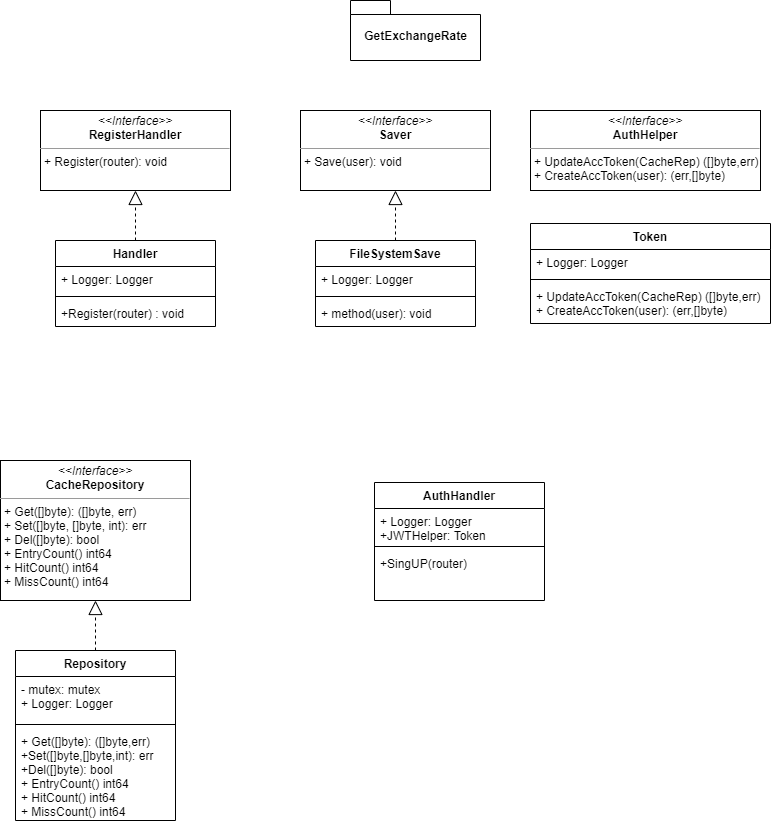

The diagram above was exported from draw.io. Its source (the exported page's mxGraphModel, read from the mxfile embedded in the PNG):
<mxGraphModel dx="1718" dy="935" grid="1" gridSize="10" guides="1" tooltips="1" connect="1" arrows="1" fold="1" page="1" pageScale="1" pageWidth="827" pageHeight="1169" math="0" shadow="0">
  <root>
    <mxCell id="0" />
    <mxCell id="1" parent="0" />
    <mxCell id="lLM1khGqFD8AxCDa2XKY-1" value="GetExchangeRate" style="shape=folder;fontStyle=1;spacingTop=10;tabWidth=40;tabHeight=14;tabPosition=left;html=1;" parent="1" vertex="1">
      <mxGeometry x="390" y="50" width="130" height="60" as="geometry" />
    </mxCell>
    <mxCell id="lLM1khGqFD8AxCDa2XKY-2" value="&lt;p style=&quot;margin: 0px ; margin-top: 4px ; text-align: center&quot;&gt;&lt;i&gt;&amp;lt;&amp;lt;Interface&amp;gt;&amp;gt;&lt;/i&gt;&lt;br&gt;&lt;b&gt;RegisterHandler&lt;/b&gt;&lt;/p&gt;&lt;hr size=&quot;1&quot;&gt;&lt;p style=&quot;margin: 0px ; margin-left: 4px&quot;&gt;+ Register(router): void&lt;br&gt;&lt;/p&gt;" style="verticalAlign=top;align=left;overflow=fill;fontSize=12;fontFamily=Helvetica;html=1;" parent="1" vertex="1">
      <mxGeometry x="80" y="160" width="190" height="80" as="geometry" />
    </mxCell>
    <mxCell id="lLM1khGqFD8AxCDa2XKY-6" value="" style="endArrow=block;dashed=1;endFill=0;endSize=12;html=1;exitX=0.5;exitY=0;exitDx=0;exitDy=0;entryX=0.5;entryY=1;entryDx=0;entryDy=0;" parent="1" source="celxnx4tHQEMCI5b7ejj-9" target="lLM1khGqFD8AxCDa2XKY-2" edge="1">
      <mxGeometry width="160" relative="1" as="geometry">
        <mxPoint x="175" y="292" as="sourcePoint" />
        <mxPoint x="420" y="270" as="targetPoint" />
      </mxGeometry>
    </mxCell>
    <mxCell id="celxnx4tHQEMCI5b7ejj-1" value="&lt;p style=&quot;margin: 0px ; margin-top: 4px ; text-align: center&quot;&gt;&lt;i&gt;&amp;lt;&amp;lt;Interface&amp;gt;&amp;gt;&lt;/i&gt;&lt;br&gt;&lt;b&gt;Saver&lt;/b&gt;&lt;/p&gt;&lt;hr size=&quot;1&quot;&gt;&lt;p style=&quot;margin: 0px ; margin-left: 4px&quot;&gt;&lt;span&gt;+ Save(user): void&lt;/span&gt;&lt;br&gt;&lt;/p&gt;" style="verticalAlign=top;align=left;overflow=fill;fontSize=12;fontFamily=Helvetica;html=1;" vertex="1" parent="1">
      <mxGeometry x="340" y="160" width="190" height="80" as="geometry" />
    </mxCell>
    <mxCell id="celxnx4tHQEMCI5b7ejj-8" value="" style="endArrow=block;dashed=1;endFill=0;endSize=12;html=1;exitX=0.5;exitY=0;exitDx=0;exitDy=0;" edge="1" parent="1" source="celxnx4tHQEMCI5b7ejj-13">
      <mxGeometry width="160" relative="1" as="geometry">
        <mxPoint x="435" y="300" as="sourcePoint" />
        <mxPoint x="435" y="240" as="targetPoint" />
      </mxGeometry>
    </mxCell>
    <mxCell id="celxnx4tHQEMCI5b7ejj-9" value="Handler" style="swimlane;fontStyle=1;align=center;verticalAlign=top;childLayout=stackLayout;horizontal=1;startSize=26;horizontalStack=0;resizeParent=1;resizeParentMax=0;resizeLast=0;collapsible=1;marginBottom=0;" vertex="1" parent="1">
      <mxGeometry x="95" y="290" width="160" height="86" as="geometry" />
    </mxCell>
    <mxCell id="celxnx4tHQEMCI5b7ejj-10" value="+ Logger: Logger" style="text;strokeColor=none;fillColor=none;align=left;verticalAlign=top;spacingLeft=4;spacingRight=4;overflow=hidden;rotatable=0;points=[[0,0.5],[1,0.5]];portConstraint=eastwest;" vertex="1" parent="celxnx4tHQEMCI5b7ejj-9">
      <mxGeometry y="26" width="160" height="26" as="geometry" />
    </mxCell>
    <mxCell id="celxnx4tHQEMCI5b7ejj-11" value="" style="line;strokeWidth=1;fillColor=none;align=left;verticalAlign=middle;spacingTop=-1;spacingLeft=3;spacingRight=3;rotatable=0;labelPosition=right;points=[];portConstraint=eastwest;" vertex="1" parent="celxnx4tHQEMCI5b7ejj-9">
      <mxGeometry y="52" width="160" height="8" as="geometry" />
    </mxCell>
    <mxCell id="celxnx4tHQEMCI5b7ejj-12" value="+Register(router) : void" style="text;strokeColor=none;fillColor=none;align=left;verticalAlign=top;spacingLeft=4;spacingRight=4;overflow=hidden;rotatable=0;points=[[0,0.5],[1,0.5]];portConstraint=eastwest;" vertex="1" parent="celxnx4tHQEMCI5b7ejj-9">
      <mxGeometry y="60" width="160" height="26" as="geometry" />
    </mxCell>
    <mxCell id="celxnx4tHQEMCI5b7ejj-13" value="FileSystemSave" style="swimlane;fontStyle=1;align=center;verticalAlign=top;childLayout=stackLayout;horizontal=1;startSize=26;horizontalStack=0;resizeParent=1;resizeParentMax=0;resizeLast=0;collapsible=1;marginBottom=0;" vertex="1" parent="1">
      <mxGeometry x="355" y="290" width="160" height="86" as="geometry" />
    </mxCell>
    <mxCell id="celxnx4tHQEMCI5b7ejj-14" value="+ Logger: Logger" style="text;strokeColor=none;fillColor=none;align=left;verticalAlign=top;spacingLeft=4;spacingRight=4;overflow=hidden;rotatable=0;points=[[0,0.5],[1,0.5]];portConstraint=eastwest;" vertex="1" parent="celxnx4tHQEMCI5b7ejj-13">
      <mxGeometry y="26" width="160" height="26" as="geometry" />
    </mxCell>
    <mxCell id="celxnx4tHQEMCI5b7ejj-15" value="" style="line;strokeWidth=1;fillColor=none;align=left;verticalAlign=middle;spacingTop=-1;spacingLeft=3;spacingRight=3;rotatable=0;labelPosition=right;points=[];portConstraint=eastwest;" vertex="1" parent="celxnx4tHQEMCI5b7ejj-13">
      <mxGeometry y="52" width="160" height="8" as="geometry" />
    </mxCell>
    <mxCell id="celxnx4tHQEMCI5b7ejj-16" value="+ method(user): void" style="text;strokeColor=none;fillColor=none;align=left;verticalAlign=top;spacingLeft=4;spacingRight=4;overflow=hidden;rotatable=0;points=[[0,0.5],[1,0.5]];portConstraint=eastwest;" vertex="1" parent="celxnx4tHQEMCI5b7ejj-13">
      <mxGeometry y="60" width="160" height="26" as="geometry" />
    </mxCell>
    <mxCell id="celxnx4tHQEMCI5b7ejj-17" value="&lt;p style=&quot;margin: 0px ; margin-top: 4px ; text-align: center&quot;&gt;&lt;i&gt;&amp;lt;&amp;lt;Interface&amp;gt;&amp;gt;&lt;/i&gt;&lt;br&gt;&lt;b&gt;AuthHelper&lt;/b&gt;&lt;/p&gt;&lt;hr size=&quot;1&quot;&gt;&lt;p style=&quot;margin: 0px ; margin-left: 4px&quot;&gt;+ UpdateAccToken(CacheRep) ([]byte,err)&lt;br&gt;+ CreateAccToken(user): (err,[]byte)&lt;/p&gt;" style="verticalAlign=top;align=left;overflow=fill;fontSize=12;fontFamily=Helvetica;html=1;" vertex="1" parent="1">
      <mxGeometry x="570" y="160" width="230" height="80" as="geometry" />
    </mxCell>
    <mxCell id="celxnx4tHQEMCI5b7ejj-18" value="&lt;p style=&quot;margin: 0px ; margin-top: 4px ; text-align: center&quot;&gt;&lt;i&gt;&amp;lt;&amp;lt;Interface&amp;gt;&amp;gt;&lt;/i&gt;&lt;br&gt;&lt;b&gt;CacheRepository&lt;/b&gt;&lt;/p&gt;&lt;hr size=&quot;1&quot;&gt;&lt;p style=&quot;margin: 0px ; margin-left: 4px&quot;&gt;+ Get([]byte): ([]byte, err)&lt;br&gt;+ Set([]byte, []byte, int): err&lt;/p&gt;&lt;p style=&quot;margin: 0px ; margin-left: 4px&quot;&gt;+ Del([]byte): bool&lt;/p&gt;&lt;p style=&quot;margin: 0px ; margin-left: 4px&quot;&gt;+ EntryCount() int64&lt;/p&gt;&lt;p style=&quot;margin: 0px ; margin-left: 4px&quot;&gt;+ HitCount() int64&lt;/p&gt;&lt;p style=&quot;margin: 0px ; margin-left: 4px&quot;&gt;+ MissCount() int64&lt;/p&gt;" style="verticalAlign=top;align=left;overflow=fill;fontSize=12;fontFamily=Helvetica;html=1;" vertex="1" parent="1">
      <mxGeometry x="40" y="510" width="190" height="140" as="geometry" />
    </mxCell>
    <mxCell id="celxnx4tHQEMCI5b7ejj-27" value="Repository" style="swimlane;fontStyle=1;align=center;verticalAlign=top;childLayout=stackLayout;horizontal=1;startSize=26;horizontalStack=0;resizeParent=1;resizeParentMax=0;resizeLast=0;collapsible=1;marginBottom=0;" vertex="1" parent="1">
      <mxGeometry x="55" y="700" width="160" height="170" as="geometry" />
    </mxCell>
    <mxCell id="celxnx4tHQEMCI5b7ejj-28" value="- mutex: mutex &#10;+ Logger: Logger" style="text;strokeColor=none;fillColor=none;align=left;verticalAlign=top;spacingLeft=4;spacingRight=4;overflow=hidden;rotatable=0;points=[[0,0.5],[1,0.5]];portConstraint=eastwest;" vertex="1" parent="celxnx4tHQEMCI5b7ejj-27">
      <mxGeometry y="26" width="160" height="44" as="geometry" />
    </mxCell>
    <mxCell id="celxnx4tHQEMCI5b7ejj-29" value="" style="line;strokeWidth=1;fillColor=none;align=left;verticalAlign=middle;spacingTop=-1;spacingLeft=3;spacingRight=3;rotatable=0;labelPosition=right;points=[];portConstraint=eastwest;" vertex="1" parent="celxnx4tHQEMCI5b7ejj-27">
      <mxGeometry y="70" width="160" height="8" as="geometry" />
    </mxCell>
    <mxCell id="celxnx4tHQEMCI5b7ejj-30" value="+ Get([]byte): ([]byte,err)&#10;+Set([]byte,[]byte,int): err&#10;+Del([]byte): bool&#10;+ EntryCount() int64&#10;+ HitCount() int64&#10;+ MissCount() int64" style="text;strokeColor=none;fillColor=none;align=left;verticalAlign=top;spacingLeft=4;spacingRight=4;overflow=hidden;rotatable=0;points=[[0,0.5],[1,0.5]];portConstraint=eastwest;" vertex="1" parent="celxnx4tHQEMCI5b7ejj-27">
      <mxGeometry y="78" width="160" height="92" as="geometry" />
    </mxCell>
    <mxCell id="celxnx4tHQEMCI5b7ejj-32" value="" style="endArrow=block;dashed=1;endFill=0;endSize=12;html=1;exitX=0.5;exitY=0;exitDx=0;exitDy=0;entryX=0.5;entryY=1;entryDx=0;entryDy=0;" edge="1" parent="1" source="celxnx4tHQEMCI5b7ejj-27" target="celxnx4tHQEMCI5b7ejj-18">
      <mxGeometry width="160" relative="1" as="geometry">
        <mxPoint x="135" y="690" as="sourcePoint" />
        <mxPoint x="520" y="510" as="targetPoint" />
      </mxGeometry>
    </mxCell>
    <mxCell id="celxnx4tHQEMCI5b7ejj-33" value="Token" style="swimlane;fontStyle=1;align=center;verticalAlign=top;childLayout=stackLayout;horizontal=1;startSize=26;horizontalStack=0;resizeParent=1;resizeParentMax=0;resizeLast=0;collapsible=1;marginBottom=0;" vertex="1" parent="1">
      <mxGeometry x="570" y="273" width="240" height="100" as="geometry" />
    </mxCell>
    <mxCell id="celxnx4tHQEMCI5b7ejj-34" value="+ Logger: Logger" style="text;strokeColor=none;fillColor=none;align=left;verticalAlign=top;spacingLeft=4;spacingRight=4;overflow=hidden;rotatable=0;points=[[0,0.5],[1,0.5]];portConstraint=eastwest;" vertex="1" parent="celxnx4tHQEMCI5b7ejj-33">
      <mxGeometry y="26" width="240" height="26" as="geometry" />
    </mxCell>
    <mxCell id="celxnx4tHQEMCI5b7ejj-35" value="" style="line;strokeWidth=1;fillColor=none;align=left;verticalAlign=middle;spacingTop=-1;spacingLeft=3;spacingRight=3;rotatable=0;labelPosition=right;points=[];portConstraint=eastwest;" vertex="1" parent="celxnx4tHQEMCI5b7ejj-33">
      <mxGeometry y="52" width="240" height="8" as="geometry" />
    </mxCell>
    <mxCell id="celxnx4tHQEMCI5b7ejj-36" value="+ UpdateAccToken(CacheRep) ([]byte,err)&#10;+ CreateAccToken(user): (err,[]byte)" style="text;strokeColor=none;fillColor=none;align=left;verticalAlign=top;spacingLeft=4;spacingRight=4;overflow=hidden;rotatable=0;points=[[0,0.5],[1,0.5]];portConstraint=eastwest;" vertex="1" parent="celxnx4tHQEMCI5b7ejj-33">
      <mxGeometry y="60" width="240" height="40" as="geometry" />
    </mxCell>
    <mxCell id="celxnx4tHQEMCI5b7ejj-38" value="AuthHandler" style="swimlane;fontStyle=1;align=center;verticalAlign=top;childLayout=stackLayout;horizontal=1;startSize=26;horizontalStack=0;resizeParent=1;resizeParentMax=0;resizeLast=0;collapsible=1;marginBottom=0;" vertex="1" parent="1">
      <mxGeometry x="414" y="532" width="170" height="118" as="geometry" />
    </mxCell>
    <mxCell id="celxnx4tHQEMCI5b7ejj-39" value="+ Logger: Logger&#10;+JWTHelper: Token" style="text;strokeColor=none;fillColor=none;align=left;verticalAlign=top;spacingLeft=4;spacingRight=4;overflow=hidden;rotatable=0;points=[[0,0.5],[1,0.5]];portConstraint=eastwest;" vertex="1" parent="celxnx4tHQEMCI5b7ejj-38">
      <mxGeometry y="26" width="170" height="34" as="geometry" />
    </mxCell>
    <mxCell id="celxnx4tHQEMCI5b7ejj-40" value="" style="line;strokeWidth=1;fillColor=none;align=left;verticalAlign=middle;spacingTop=-1;spacingLeft=3;spacingRight=3;rotatable=0;labelPosition=right;points=[];portConstraint=eastwest;" vertex="1" parent="celxnx4tHQEMCI5b7ejj-38">
      <mxGeometry y="60" width="170" height="8" as="geometry" />
    </mxCell>
    <mxCell id="celxnx4tHQEMCI5b7ejj-41" value="+SingUP(router)" style="text;strokeColor=none;fillColor=none;align=left;verticalAlign=top;spacingLeft=4;spacingRight=4;overflow=hidden;rotatable=0;points=[[0,0.5],[1,0.5]];portConstraint=eastwest;" vertex="1" parent="celxnx4tHQEMCI5b7ejj-38">
      <mxGeometry y="68" width="170" height="50" as="geometry" />
    </mxCell>
  </root>
</mxGraphModel>